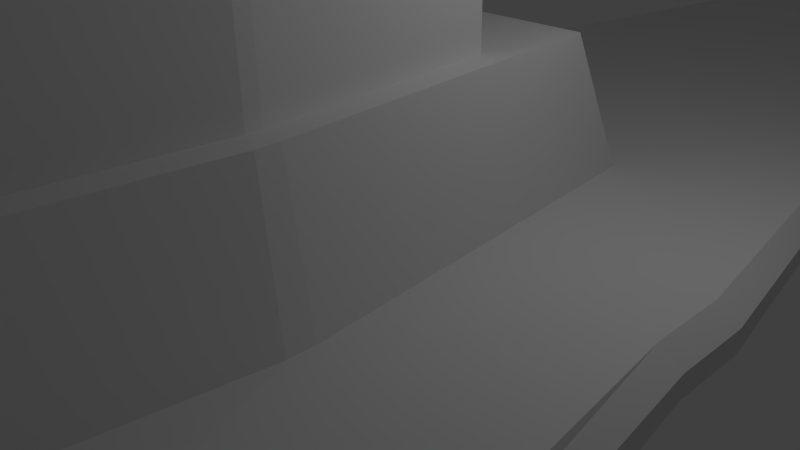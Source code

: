 # Source: 12.blend  (saved by Blender 2.75.0; exported with 4.5.12 LTS)
import bpy
from mathutils import Matrix  # noqa: F401  (used for matrix-valued properties, if any)

bpy.ops.wm.read_factory_settings(use_empty=True)
scene = bpy.context.scene
scene.name = 'Scene'

# ---- collections
col_collection_1 = bpy.data.collections.new('Collection 1'); scene.collection.children.link(col_collection_1)

# ---- materials (node trees are filled in below, after node groups)
mat_material = bpy.data.materials.new('Material')
mat_material.alpha_threshold = 0.0
mat_material.use_transparent_shadow = False
mat_material.roughness = 0.5
mat_material.line_color = (0.0, 0.0, 0.0, 1.0)

# ---- material node trees

# ---- world
world_world = bpy.data.worlds.new('World'); scene.world = world_world
world_world.color = (0.05088, 0.05088, 0.05088)
world_world.use_sun_shadow = False
world_world.sun_shadow_jitter_overblur = 0.0
world_world.cycles.sampling_method = 'MANUAL'
world_world.cycles.sample_map_resolution = 256

# ---- cameras
cam_camera = bpy.data.cameras.new('Camera')
cam_camera.clip_end = 100.0
cam_camera.lens = 35.0
cam_camera.sensor_width = 32.0
cam_camera.sensor_height = 18.0
cam_camera.ortho_scale = 7.314
cam_camera.dof.focus_distance = 0.0
cam_camera.dof.aperture_fstop = 128.0

# ---- lights
light_lamp = bpy.data.lights.new('Lamp', 'POINT')
light_lamp.transmission_factor = 0.0
light_lamp.cutoff_distance = 30.0
light_lamp.energy = 100.0
light_lamp.shadow_buffer_clip_start = 1.001
light_lamp.shadow_soft_size = 0.1
light_lamp.shadow_maximum_resolution = 0.006
light_lamp.use_absolute_resolution = True
light_lamp.cycles.use_multiple_importance_sampling = False

# ---- meshes
me_cube = bpy.data.meshes.new('Cube')
me_cube.from_pydata([(0.7464, 11.5, -0.06449), (2.844, -11.35, -3.844), (0.4281, 0.5, -1.0), (0.4281, 0.0, -1.0), (0.4281, -0.5, -1.0), (0.6745, 11.5, -0.06449), (0.0, 11.5, -0.06449), (0.9946, 11.5, 0.1775), (0.9946, 11.5, 0.4194), (2.774, 11.5, 0.6613), (2.732, -11.35, -3.844), (0.0, -11.35, -3.844), (3.229, -11.35, -2.557), (3.229, -11.35, -1.269), (5.993, -11.35, 0.01773), (0.6745, 11.5, 0.9033), (0.0, 11.5, 0.9033), (2.732, -11.35, 1.305), (0.0, -11.35, 1.305), (0.0, 37.39, 0.8028), (0.0, 37.39, 0.4262), (0.6973, 37.39, 0.8028), (0.7233, 31.45, 0.4262), (1.456, 31.45, 0.7087), (0.6973, 37.39, 0.4262), (0.9411, 0.5, -0.5), (0.9411, 0.0, -0.5), (0.9411, -0.5, -0.5), (0.9411, 0.5, 0.0), (0.9411, 0.0, 0.0), (0.9411, -0.5, 0.0), (4.619, 0.5, 0.5), (4.619, 0.0, 0.5), (4.619, -0.5, 0.5), (0.2795, 0.5, -1.0), (0.0, 0.5, -1.0), (0.2795, 0.0, -1.0), (0.0, 0.0, -1.0), (0.2795, -0.5, -1.0), (0.0, -0.5, -1.0), (2.774, 11.5, 0.7175), (5.993, -11.35, 0.3163), (0.813, 31.45, 0.6145), (0.813, 31.45, 0.5204), (4.619, 0.5, 0.616), (4.619, -9.537e-07, 0.616), (4.619, -0.5, 0.616), (2.643, 11.5, 0.9033), (2.774, 11.5, 0.8039), (5.993, -11.35, 0.7764), (5.789, -11.35, 1.305), (4.347, 0.5, 1.0), (4.619, 0.5, 0.7947), (4.347, -9.537e-07, 1.0), (4.619, -9.537e-07, 0.7947), (4.619, -0.5, 0.7947), (4.347, -0.5, 1.0), (0.7233, 22.13, 0.4262), (0.6973, 22.13, 0.4262), (0.0, 22.13, 0.4262), (0.813, 22.13, 0.5204), (0.813, 22.13, 0.6145), (1.456, 22.13, 0.7087), (0.6973, 22.13, 0.8028), (0.0, 22.13, 0.8028), (1.456, 22.13, 0.7305), (1.456, 22.13, 0.7642), (1.409, 22.13, 0.8028), (0.6973, 37.39, 0.7087), (0.0, 37.39, 0.7087), (0.6973, 37.39, 0.6145), (0.0, 37.39, 0.6145), (0.6973, 37.39, 0.5204), (0.0, 37.39, 0.5204), (0.6973, 37.39, 0.7305), (0.0, 37.39, 0.7305), (1.456, 31.45, 0.7305), (1.456, 31.45, 0.7642), (1.409, 31.45, 0.8028), (0.9978, 2.743, 0.9062), (0.0, 2.743, 0.9062), (0.8057, -6.604, 0.8163), (0.0, -6.604, 0.8163), (0.0, -4.699, 2.734), (0.0, 0.4794, 2.782), (0.9562, 0.4794, 2.782), (0.8545, -4.699, 2.734), (2.227, -2.973, 0.9386), (1.59, -6.604, 0.8163), (1.657, 2.743, 0.9062), (2.227, -2.638, 0.9386), (2.227, -2.805, 0.9386), (0.9892, 1.972, 2.782), (0.0, 1.972, 2.782), (0.8357, -5.84, 2.71), (0.0, -5.84, 2.71), (0.0, -4.714, 4.818), (0.8545, -4.714, 4.818), (0.9562, 0.4647, 4.865), (1.972, -2.937, 2.807), (1.463, -5.84, 2.71), (1.516, 1.972, 2.782), (1.972, -2.669, 2.807), (1.972, -2.803, 2.807), (0.0, -4.484, 4.831), (0.8187, -4.484, 4.831), (0.0, -0.8339, 4.865), (0.881, -0.8339, 4.865), (1.608, -2.774, 2.799), (1.27, -4.699, 2.734), (1.305, 0.4794, 2.782), (1.608, -2.597, 2.799), (1.608, -2.686, 2.799), (0.0, 0.4647, 4.865), (1.608, -2.789, 4.882), (1.27, -4.714, 4.818), (1.305, 0.4647, 4.865), (1.608, -2.612, 4.882), (1.608, -2.7, 4.882), (1.28, -3.128, 4.878), (1.073, -4.484, 4.831), (1.095, -0.8339, 4.865), (1.28, -3.003, 4.878), (1.28, -3.065, 4.878), (0.8381, -3.016, 6.532), (0.8381, -3.079, 6.532), (0.881, -0.8474, 6.519), (0.8381, -3.141, 6.532), (0.8187, -4.498, 6.485), (0.0, -4.498, 6.485), (0.0, -0.8474, 6.519), (0.0, -3.141, 6.532), (0.0, -3.016, 6.532), (0.0, -3.079, 6.532), (1.28, -3.141, 6.532), (1.073, -4.498, 6.485), (1.095, -0.8474, 6.519), (1.28, -3.016, 6.532), (1.28, -3.079, 6.532), (2.686, -11.35, -3.608), (2.595, -11.35, -3.608), (0.0, -11.35, -3.608), (3.002, -11.35, -2.424), (3.002, -11.35, -1.241), (5.266, -11.35, -0.05712), (2.595, -11.35, 1.126), (0.0, -11.35, 1.126), (5.266, -11.35, 0.2174), (5.099, -11.35, 1.126), (5.266, -11.35, 0.6404), (2.643, -10.58, -3.162), (2.567, -10.58, -3.162), (0.0, -10.58, -3.162), (2.907, -10.58, -2.174), (2.907, -10.58, -1.186), (4.796, -10.58, -0.1984), (2.567, -10.58, 0.7893), (0.0, -10.58, 0.7893), (2.567, -10.58, -2.174), (0.0, -10.58, -2.174), (2.567, -10.58, -1.186), (0.0, -10.58, -1.186), (2.567, -10.58, -0.1984), (0.0, -10.58, -0.1984), (2.567, -10.58, 0.03071), (0.0, -10.58, 0.03071), (4.796, -10.58, 0.03071), (4.657, -10.58, 0.7893), (4.796, -10.58, 0.3837), (1.342, -10.39, 0.6806), (1.342, -12.2, 0.6806), (1.62, -10.39, 0.6365), (1.62, -12.2, 0.6365), (1.871, -10.39, 0.5085), (1.871, -12.2, 0.5085), (2.071, -10.39, 0.3091), (2.071, -12.2, 0.3091), (2.199, -10.39, 0.05786), (2.199, -12.2, 0.05786), (2.243, -10.39, -0.2206), (2.243, -12.2, -0.2206), (2.199, -10.39, -0.4991), (2.199, -12.2, -0.4991), (2.071, -10.39, -0.7504), (2.071, -12.2, -0.7504), (1.871, -10.39, -0.9497), (1.871, -12.2, -0.9497), (1.62, -10.39, -1.078), (1.62, -12.2, -1.078), (1.342, -10.39, -1.122), (1.342, -12.2, -1.122), (1.063, -10.39, -1.078), (1.063, -12.2, -1.078), (0.8118, -10.39, -0.9497), (0.8118, -12.2, -0.9497), (0.6124, -10.39, -0.7504), (0.6124, -12.2, -0.7504), (0.4844, -10.39, -0.4991), (0.4844, -12.2, -0.4991), (0.4403, -10.39, -0.2206), (0.4403, -12.2, -0.2206), (0.4844, -10.39, 0.05786), (0.4844, -12.2, 0.05786), (0.6124, -10.39, 0.3091), (0.6124, -12.2, 0.3091), (0.8118, -10.39, 0.5085), (0.8118, -12.2, 0.5085), (1.063, -10.39, 0.6365), (1.063, -12.2, 0.6365), (1.586, -12.2, 0.5327), (1.342, -12.2, 0.5714), (1.807, -12.2, 0.4202), (1.982, -12.2, 0.2449), (2.095, -12.2, 0.02412), (2.134, -12.2, -0.2206), (2.095, -12.2, -0.4654), (1.982, -12.2, -0.6862), (1.807, -12.2, -0.8614), (1.586, -12.2, -0.9739), (1.342, -12.2, -1.013), (1.097, -12.2, -0.9739), (0.876, -12.2, -0.8614), (0.7007, -12.2, -0.6862), (0.5882, -12.2, -0.4654), (0.5495, -12.2, -0.2206), (0.5882, -12.2, 0.02412), (0.7007, -12.2, 0.2449), (0.876, -12.2, 0.4202), (1.097, -12.2, 0.5327), (1.549, -10.68, 0.4169), (1.342, -10.68, 0.4497), (1.736, -10.68, 0.3217), (1.884, -10.68, 0.1734), (1.979, -10.68, -0.01348), (2.012, -10.68, -0.2206), (1.979, -10.68, -0.4278), (1.884, -10.68, -0.6147), (1.736, -10.68, -0.763), (1.549, -10.68, -0.8582), (1.342, -10.68, -0.891), (1.134, -10.68, -0.8582), (0.9475, -10.68, -0.763), (0.7992, -10.68, -0.6147), (0.704, -10.68, -0.4278), (0.6712, -10.68, -0.2206), (0.704, -10.68, -0.01348), (0.7992, -10.68, 0.1734), (0.9475, -10.68, 0.3217), (1.134, -10.68, 0.4169), (1.522, -10.68, 0.3347), (1.342, -10.68, 0.3633), (1.685, -10.68, 0.2518), (1.814, -10.68, 0.1226), (1.897, -10.68, -0.04019), (1.925, -10.68, -0.2206), (1.897, -10.68, -0.4011), (1.814, -10.68, -0.5639), (1.685, -10.68, -0.6931), (1.522, -10.68, -0.776), (1.342, -10.68, -0.8046), (1.161, -10.68, -0.776), (0.9983, -10.68, -0.6931), (0.8691, -10.68, -0.5639), (0.7862, -10.68, -0.4011), (0.7576, -10.68, -0.2206), (0.7862, -10.68, -0.04019), (0.8691, -10.68, 0.1226), (0.9983, -10.68, 0.2518), (1.161, -10.68, 0.3347), (1.509, -10.52, 0.2944), (1.342, -10.52, 0.3209), (1.66, -10.52, 0.2175), (1.78, -10.52, 0.09767), (1.857, -10.52, -0.05329), (1.883, -10.52, -0.2206), (1.857, -10.52, -0.388), (1.78, -10.52, -0.5389), (1.66, -10.52, -0.6587), (1.509, -10.52, -0.7357), (1.342, -10.52, -0.7622), (1.174, -10.52, -0.7357), (1.023, -10.52, -0.6587), (0.9034, -10.52, -0.5389), (0.8265, -10.52, -0.388), (0.8, -10.52, -0.2206), (0.8265, -10.52, -0.05329), (0.9034, -10.52, 0.09767), (1.023, -10.52, 0.2175), (1.174, -10.52, 0.2944), (1.434, -10.52, 0.06353), (1.342, -10.52, 0.07816), (1.517, -10.52, 0.02109), (1.583, -10.52, -0.04501), (1.626, -10.52, -0.1283), (1.64, -10.52, -0.2206), (1.626, -10.52, -0.313), (1.583, -10.52, -0.3963), (1.517, -10.52, -0.4624), (1.434, -10.52, -0.5048), (1.342, -10.52, -0.5194), (1.249, -10.52, -0.5048), (1.166, -10.52, -0.4624), (1.1, -10.52, -0.3963), (1.057, -10.52, -0.313), (1.043, -10.52, -0.2206), (1.057, -10.52, -0.1283), (1.1, -10.52, -0.04501), (1.166, -10.52, 0.02109), (1.249, -10.52, 0.06353), (1.434, -11.37, 0.06353), (1.342, -11.37, 0.07816), (1.517, -11.37, 0.02109), (1.583, -11.37, -0.04501), (1.626, -11.37, -0.1283), (1.64, -11.37, -0.2206), (1.626, -11.37, -0.313), (1.583, -11.37, -0.3963), (1.517, -11.37, -0.4624), (1.434, -11.37, -0.5048), (1.342, -11.37, -0.5194), (1.249, -11.37, -0.5048), (1.166, -11.37, -0.4624), (1.1, -11.37, -0.3963), (1.057, -11.37, -0.313), (1.043, -11.37, -0.2206), (1.057, -11.37, -0.1283), (1.1, -11.37, -0.04501), (1.166, -11.37, 0.02109), (1.249, -11.37, 0.06353), (1.42, -11.37, 0.02122), (1.342, -11.37, 0.03367), (1.491, -11.37, -0.0149), (1.547, -11.37, -0.07116), (1.583, -11.37, -0.1421), (1.596, -11.37, -0.2206), (1.583, -11.37, -0.2992), (1.547, -11.37, -0.3701), (1.491, -11.37, -0.4264), (1.42, -11.37, -0.4625), (1.342, -11.37, -0.4749), (1.263, -11.37, -0.4625), (1.192, -11.37, -0.4264), (1.136, -11.37, -0.3701), (1.1, -11.37, -0.2992), (1.087, -11.37, -0.2206), (1.1, -11.37, -0.1421), (1.136, -11.37, -0.07116), (1.192, -11.37, -0.0149), (1.263, -11.37, 0.02122), (1.401, -10.8, -0.03854), (1.342, -10.8, -0.02917), (1.454, -10.8, -0.06573), (1.496, -10.8, -0.1081), (1.524, -10.8, -0.1615), (1.533, -10.8, -0.2206), (1.524, -10.8, -0.2798), (1.496, -10.8, -0.3332), (1.454, -10.8, -0.3755), (1.401, -10.8, -0.4027), (1.342, -10.8, -0.4121), (1.282, -10.8, -0.4027), (1.229, -10.8, -0.3755), (1.187, -10.8, -0.3332), (1.159, -10.8, -0.2798), (1.15, -10.8, -0.2206), (1.159, -10.8, -0.1615), (1.187, -10.8, -0.1081), (1.229, -10.8, -0.06573), (1.282, -10.8, -0.03854), (1.342, -10.97, 0.6806), (1.62, -10.97, 0.6365), (1.871, -10.97, 0.5085), (2.071, -10.97, 0.3091), (2.199, -10.97, 0.05786), (2.243, -10.97, -0.2206), (2.199, -10.97, -0.4991), (2.071, -10.97, -0.7504), (1.871, -10.97, -0.9497), (1.62, -10.97, -1.078), (1.342, -10.97, -1.122), (1.063, -10.97, -1.078), (0.8118, -10.97, -0.9497), (0.6124, -10.97, -0.7504), (0.4844, -10.97, -0.4991), (0.4403, -10.97, -0.2206), (0.4844, -10.97, 0.05786), (0.6124, -10.97, 0.3091), (0.8118, -10.97, 0.5085), (1.063, -10.97, 0.6365), (1.62, -10.68, 0.6365), (1.871, -10.68, 0.5085), (2.071, -10.68, 0.3091), (2.199, -10.68, 0.05786), (2.243, -10.68, -0.2206), (2.199, -10.68, -0.4991), (2.071, -10.68, -0.7504), (1.871, -10.68, -0.9497), (1.62, -10.68, -1.078), (1.342, -10.68, -1.122), (1.063, -10.68, -1.078), (0.8118, -10.68, -0.9497), (0.6124, -10.68, -0.7504), (0.4844, -10.68, -0.4991), (0.4403, -10.68, -0.2206), (0.4844, -10.68, 0.05786), (0.6124, -10.68, 0.3091), (0.8118, -10.68, 0.5085), (1.063, -10.68, 0.6365), (1.342, -10.68, 0.6806), (1.342, -10.65, 0.8732), (1.342, -11.0, 0.8732), (0.6986, -11.0, 0.6643), (1.004, -11.0, 0.8197), (0.4566, -11.0, 0.4223), (0.3012, -11.0, 0.1174), (0.2477, -11.0, -0.2206), (0.3012, -11.0, -0.5587), (0.4566, -11.0, -0.8636), (0.6986, -11.0, -1.106), (1.004, -11.0, -1.261), (1.342, -11.0, -1.314), (1.68, -11.0, -1.261), (1.984, -11.0, -1.106), (2.226, -11.0, -0.8636), (2.382, -11.0, -0.5587), (2.435, -11.0, -0.2206), (2.382, -11.0, 0.1174), (2.226, -11.0, 0.4223), (1.984, -11.0, 0.6643), (1.68, -11.0, 0.8197), (1.68, -10.65, 0.8197), (1.984, -10.65, 0.6643), (2.226, -10.65, 0.4223), (2.382, -10.65, 0.1174), (2.435, -10.65, -0.2206), (2.382, -10.65, -0.5587), (2.226, -10.65, -0.8636), (1.984, -10.65, -1.106), (1.68, -10.65, -1.261), (1.342, -10.65, -1.314), (1.004, -10.65, -1.261), (0.6986, -10.65, -1.106), (0.4566, -10.65, -0.8636), (0.3012, -10.65, -0.5587), (0.2477, -10.65, -0.2206), (0.3012, -10.65, 0.1174), (0.4566, -10.65, 0.4223), (0.6986, -10.65, 0.6643), (1.004, -10.65, 0.8197), (1.084, -10.97, 0.6563), (1.315, -10.97, 0.6928), (0.618, -10.97, 0.3376), (0.7833, -10.97, 0.5029), (0.4281, -10.97, -0.1944), (0.4646, -10.97, 0.03665), (0.5871, -10.97, -0.7363), (0.4809, -10.97, -0.5279), (1.034, -10.97, -1.081), (0.8259, -10.97, -0.9751), (1.599, -10.97, -1.098), (1.368, -10.97, -1.134), (2.065, -10.97, -0.7788), (1.9, -10.97, -0.9442), (2.255, -10.97, -0.2469), (2.218, -10.97, -0.4779), (2.096, -10.97, 0.295), (2.202, -10.97, 0.08664), (1.649, -10.97, 0.64), (1.857, -10.97, 0.5338), (2.354, -11.0, 0.136), (1.315, -11.0, 0.8526), (2.415, -11.0, -0.2469), (0.6894, -11.0, 0.6322), (1.035, -11.0, 0.8082), (2.37, -11.0, -0.5273), (2.194, -11.0, -0.8727), (1.994, -11.0, -1.073), (1.648, -11.0, -1.249), (1.368, -11.0, -1.294), (0.4887, -11.0, 0.4315), (0.2683, -11.0, -0.1944), (0.3127, -11.0, 0.08603), (0.4578, -11.0, -0.8302), (0.3289, -11.0, -0.5773), (0.9849, -11.0, -1.233), (0.7319, -11.0, -1.104), (2.225, -11.0, 0.389), (1.698, -11.0, 0.792), (1.951, -11.0, 0.6631), (1.109, -11.56, 0.6789), (1.285, -11.56, 0.7069), (0.6243, -11.56, 0.3702), (0.7507, -11.56, 0.4966), (0.414, -11.56, -0.1642), (0.442, -11.56, 0.01234), (0.558, -11.56, -0.7202), (0.4768, -11.56, -0.5609), (1.001, -11.56, -1.085), (0.842, -11.56, -1.004), (1.575, -11.56, -1.12), (1.398, -11.56, -1.148), (2.059, -11.56, -0.8115), (1.932, -11.56, -0.9379), (2.269, -11.56, -0.277), (2.241, -11.56, -0.4536), (2.125, -11.56, 0.2789), (2.206, -11.56, 0.1196), (1.682, -11.56, 0.6441), (1.841, -11.56, 0.5629), (2.322, -11.58, 0.1574), (1.285, -11.58, 0.829), (2.391, -11.58, -0.277), (0.6789, -11.58, 0.5954), (1.071, -11.58, 0.7951), (2.357, -11.58, -0.4914), (2.158, -11.58, -0.8832), (2.004, -11.58, -1.037), (1.612, -11.58, -1.236), (1.398, -11.58, -1.27), (0.5255, -11.58, 0.442), (0.2919, -11.58, -0.1642), (0.3258, -11.58, 0.05009), (0.4592, -11.58, -0.792), (0.3607, -11.58, -0.5986), (0.9635, -11.58, -1.202), (0.7702, -11.58, -1.103), (2.224, -11.58, 0.3507), (1.72, -11.58, 0.7602), (1.913, -11.58, 0.6617), (1.121, -12.2, 0.6907), (1.27, -12.2, 0.7142), (0.6276, -12.2, 0.3871), (0.7339, -12.2, 0.4933), (0.4067, -12.2, -0.1487), (0.4302, -12.2, -0.0002156), (0.543, -12.2, -0.7119), (0.4747, -12.2, -0.578), (0.9842, -12.2, -1.087), (0.8503, -12.2, -1.019), (1.562, -12.2, -1.132), (1.414, -12.2, -1.155), (2.056, -12.2, -0.8283), (1.949, -12.2, -0.9346), (2.276, -12.2, -0.2926), (2.253, -12.2, -0.4411), (2.14, -12.2, 0.2706), (2.208, -12.2, 0.1367), (1.699, -12.2, 0.6462), (1.833, -12.2, 0.5779), (2.306, -12.22, 0.1684), (1.27, -12.22, 0.8168), (2.379, -12.22, -0.2926), (0.6735, -12.22, 0.5764), (1.089, -12.22, 0.7883), (2.35, -12.22, -0.4728), (2.139, -12.22, -0.8887), (2.01, -12.22, -1.018), (1.594, -12.22, -1.23), (1.414, -12.22, -1.258), (0.5445, -12.22, 0.4474), (0.3041, -12.22, -0.1487), (0.3326, -12.22, 0.03151), (0.4599, -12.22, -0.7722), (0.3771, -12.22, -0.6097), (0.9525, -12.22, -1.185), (0.7899, -12.22, -1.102), (2.223, -12.22, 0.331), (1.731, -12.22, 0.7438), (1.893, -12.22, 0.661), (1.152, -12.28, 0.7061), (1.235, -12.28, 0.7193), (0.6437, -12.28, 0.4179), (0.703, -12.28, 0.4772), (0.4016, -12.28, -0.1143), (0.4148, -12.28, -0.03135), (0.5186, -12.28, -0.687), (0.4805, -12.28, -0.6122), (0.9499, -12.28, -1.082), (0.8751, -12.28, -1.044), (1.531, -12.28, -1.147), (1.448, -12.28, -1.161), (2.039, -12.28, -0.8591), (1.98, -12.28, -0.9185), (2.281, -12.28, -0.327), (2.268, -12.28, -0.4099), (2.164, -12.28, 0.2458), (2.203, -12.28, 0.171), (1.733, -12.28, 0.6404), (1.808, -12.28, 0.6023), (2.257, -12.29, 0.1887), (1.235, -12.29, 0.7766), (2.339, -12.29, -0.327), (0.6693, -12.29, 0.5236), (1.135, -12.29, 0.7607), (2.323, -12.29, -0.4276), (2.086, -12.29, -0.8929), (2.014, -12.29, -0.9649), (1.549, -12.29, -1.202), (1.448, -12.29, -1.218), (0.5973, -12.29, 0.4516), (0.3443, -12.29, -0.1143), (0.3602, -12.29, -0.01363), (0.4722, -12.29, -0.7207), (0.426, -12.29, -0.63), (0.9322, -12.29, -1.136), (0.8414, -12.29, -1.09), (2.211, -12.29, 0.2795), (1.751, -12.29, 0.6949), (1.842, -12.29, 0.6487), (1.568, -12.14, 0.4797), (1.342, -12.14, 0.5155), (1.937, -12.14, 0.2126), (1.775, -12.14, 0.3745), (2.078, -12.14, -0.22), (2.042, -12.14, 0.006194), (1.937, -12.14, -0.6528), (2.041, -12.14, -0.4488), (1.57, -12.14, -0.9205), (1.774, -12.14, -0.8166), (1.115, -12.14, -0.9209), (1.341, -12.14, -0.9568), (0.7464, -12.14, -0.6539), (0.9083, -12.14, -0.8158), (0.6054, -12.14, -0.2213), (0.6412, -12.14, -0.4475), (0.7456, -12.14, 0.2115), (0.6417, -12.14, 0.007478), (1.113, -12.14, 0.4792), (0.9094, -12.14, 0.3753), (1.534, -10.74, 0.3727), (1.342, -10.74, 0.403), (1.846, -10.74, 0.1465), (1.709, -10.74, 0.2835), (1.965, -10.74, -0.22), (1.935, -10.74, -0.02855), (1.847, -10.74, -0.5867), (1.934, -10.74, -0.414), (1.535, -10.74, -0.8136), (1.708, -10.74, -0.7256), (1.149, -10.74, -0.814), (1.341, -10.74, -0.8443), (0.8374, -10.74, -0.5878), (0.9744, -10.74, -0.7248), (0.7179, -10.74, -0.2213), (0.7482, -10.74, -0.4127), (0.8366, -10.74, 0.1454), (0.7486, -10.74, -0.02726), (1.148, -10.74, 0.3723), (0.9755, -10.74, 0.2843), (1.087, -11.63, 0.7969), (1.269, -11.63, 0.8258), (0.5373, -11.63, 0.4528), (0.6681, -11.63, 0.5836), (0.2951, -11.63, -0.1486), (0.324, -11.63, 0.03423), (0.4526, -11.63, -0.7775), (0.3685, -11.63, -0.6125), (0.9496, -11.63, -1.194), (0.7847, -11.63, -1.11), (1.596, -11.63, -1.238), (1.414, -11.63, -1.267), (2.146, -11.63, -0.894), (2.015, -11.63, -1.025), (2.388, -11.63, -0.2927), (2.359, -11.63, -0.4755), (2.231, -11.63, 0.3362), (2.315, -11.63, 0.1713), (1.733, -11.63, 0.7524), (1.898, -11.63, 0.6683), (1.103, -12.17, 0.7911), (1.256, -12.17, 0.8154), (0.5535, -12.17, 0.4574), (0.6635, -12.17, 0.5674), (0.3055, -12.17, -0.1353), (0.3298, -12.17, 0.01839), (0.4532, -12.17, -0.7606), (0.3825, -12.17, -0.6219), (0.9402, -12.17, -1.18), (0.8016, -12.17, -1.109), (1.581, -12.17, -1.232), (1.427, -12.17, -1.257), (2.13, -12.17, -0.8987), (2.02, -12.17, -1.009), (2.378, -12.17, -0.306), (2.353, -12.17, -0.4597), (2.23, -12.17, 0.3193), (2.301, -12.17, 0.1807), (1.743, -12.17, 0.7384), (1.882, -12.17, 0.6677), (1.101, -11.67, 0.7985), (1.255, -11.67, 0.8229), (0.5481, -11.67, 0.4627), (0.6582, -11.67, 0.5728), (0.298, -11.67, -0.1341), (0.3224, -11.67, 0.01957), (0.4465, -11.67, -0.764), (0.3758, -11.67, -0.6254), (0.9368, -11.67, -1.186), (0.7981, -11.67, -1.116), (1.582, -11.67, -1.24), (1.428, -11.67, -1.264), (2.135, -11.67, -0.904), (2.025, -11.67, -1.014), (2.385, -11.67, -0.3071), (2.361, -11.67, -0.4608), (2.237, -11.67, 0.3228), (2.307, -11.67, 0.1841), (1.746, -11.67, 0.7451), (1.885, -11.67, 0.6744), (1.115, -12.13, 0.7937), (1.244, -12.13, 0.8141), (0.5618, -12.13, 0.4666), (0.6543, -12.13, 0.5591), (0.3068, -12.13, -0.123), (0.3272, -12.13, 0.006248), (0.447, -12.13, -0.7499), (0.3876, -12.13, -0.6333), (0.9289, -12.13, -1.175), (0.8123, -12.13, -1.115), (1.568, -12.13, -1.235), (1.439, -12.13, -1.255), (2.121, -12.13, -0.9079), (2.029, -12.13, -1.0), (2.376, -12.13, -0.3183), (2.356, -12.13, -0.4475), (2.236, -12.13, 0.3086), (2.295, -12.13, 0.192), (1.754, -12.13, 0.7333), (1.871, -12.13, 0.6739), (1.094, -11.67, 0.8427), (1.248, -11.67, 0.867), (0.5165, -11.67, 0.4943), (0.6266, -11.67, 0.6044), (0.2539, -11.67, -0.1271), (0.2782, -11.67, 0.02656), (0.4066, -11.67, -0.7843), (0.336, -11.67, -0.6457), (0.9165, -11.67, -1.226), (0.7778, -11.67, -1.156), (1.589, -11.67, -1.284), (1.435, -11.67, -1.308), (2.167, -11.67, -0.9356), (2.056, -11.67, -1.046), (2.429, -11.67, -0.3141), (2.405, -11.67, -0.4678), (2.276, -11.67, 0.3431), (2.347, -11.67, 0.2044), (1.767, -11.67, 0.7849), (1.905, -11.67, 0.7143), (1.108, -12.13, 0.8378), (1.237, -12.13, 0.8583), (0.5302, -12.13, 0.4982), (0.6227, -12.13, 0.5907), (0.2626, -12.13, -0.116), (0.2831, -12.13, 0.01324), (0.4071, -12.13, -0.7702), (0.3477, -12.13, -0.6536), (0.9086, -12.13, -1.214), (0.792, -12.13, -1.155), (1.575, -12.13, -1.279), (1.446, -12.13, -1.3), (2.153, -12.13, -0.9395), (2.06, -12.13, -1.032), (2.42, -12.13, -0.3253), (2.4, -12.13, -0.4545), (2.276, -12.13, 0.3289), (2.335, -12.13, 0.2123), (1.774, -12.13, 0.7732), (1.891, -12.13, 0.7138)], [], [(15, 16, 80, 79), (40, 9, 62, 65), (0, 5, 58, 57), (48, 40, 65, 66), (15, 47, 67, 63), (9, 8, 61, 62), (47, 48, 66, 67), (8, 7, 60, 61), (16, 15, 63, 64), (12, 13, 143, 142), (1, 12, 142, 139), (50, 17, 145, 148), (11, 10, 140, 141), (10, 1, 139, 140), (41, 49, 149, 147), (44, 52, 54, 45), (49, 50, 148, 149), (4, 27, 12, 1), (27, 30, 13, 12), (30, 33, 14, 13), (0, 7, 25, 2), (2, 25, 26, 3), (3, 26, 27, 4), (7, 8, 28, 25), (25, 28, 29, 26), (26, 29, 30, 27), (8, 9, 31, 28), (28, 31, 32, 29), (29, 32, 33, 30), (51, 47, 89, 90), (53, 51, 90, 91), (50, 56, 87, 88), (17, 18, 146, 145), (56, 53, 91, 87), (46, 55, 49, 41), (45, 54, 55, 46), (18, 17, 81, 82), (17, 50, 88, 81), (47, 15, 79, 89), (0, 2, 34, 5), (5, 34, 35, 6), (2, 3, 36, 34), (34, 36, 37, 35), (3, 4, 38, 36), (36, 38, 39, 37), (4, 1, 10, 38), (38, 10, 11, 39), (32, 45, 46, 33), (31, 44, 45, 32), (9, 40, 44, 31), (14, 41, 147, 144), (13, 14, 144, 143), (7, 0, 57, 60), (40, 48, 52, 44), (33, 46, 41, 14), (56, 50, 49, 55), (47, 51, 52, 48), (51, 53, 54, 52), (53, 56, 55, 54), (5, 6, 59, 58), (57, 58, 24, 22), (65, 62, 23, 76), (64, 63, 21, 19), (66, 65, 76, 77), (62, 61, 42, 23), (63, 67, 78, 21), (61, 60, 43, 42), (67, 66, 77, 78), (60, 57, 22, 43), (58, 59, 20, 24), (76, 23, 68, 74), (74, 68, 69, 75), (23, 42, 70, 68), (68, 70, 71, 69), (42, 43, 72, 70), (70, 72, 73, 71), (43, 22, 24, 72), (72, 24, 20, 73), (21, 74, 75, 19), (78, 77, 76, 74, 21), (79, 80, 93, 92), (89, 79, 92, 101), (81, 88, 100, 94), (88, 87, 99, 100), (87, 91, 103, 99), (91, 90, 102, 103), (82, 81, 94, 95), (90, 89, 101, 102), (103, 102, 111, 112), (95, 94, 86, 83), (102, 101, 110, 111), (92, 93, 84, 85), (101, 92, 85, 110), (94, 100, 109, 86), (100, 99, 108, 109), (99, 103, 112, 108), (85, 84, 113, 98), (112, 111, 117, 118), (111, 110, 116, 117), (83, 86, 97, 96), (110, 85, 98, 116), (86, 109, 115, 97), (109, 108, 114, 115), (108, 112, 118, 114), (98, 113, 106, 107), (118, 117, 122, 123), (117, 116, 121, 122), (116, 98, 107, 121), (96, 97, 105, 104), (97, 115, 120, 105), (115, 114, 119, 120), (114, 118, 123, 119), (104, 105, 128, 129), (121, 107, 126, 136), (105, 120, 135, 128), (120, 119, 134, 135), (119, 123, 138, 134), (107, 106, 130, 126), (123, 122, 137, 138), (122, 121, 136, 137), (134, 127, 128, 135), (136, 126, 124, 137), (137, 124, 125, 138), (138, 125, 127, 134), (127, 131, 129, 128), (126, 130, 132, 124), (124, 132, 133, 125), (125, 133, 131, 127), (143, 144, 155, 154), (147, 149, 168, 166), (142, 143, 154, 153), (149, 148, 167, 168), (139, 142, 153, 150), (141, 140, 151, 152), (140, 139, 150, 151), (144, 147, 166, 155), (145, 146, 157, 156), (148, 145, 156, 167), (150, 153, 158, 151), (151, 158, 159, 152), (153, 154, 160, 158), (158, 160, 161, 159), (154, 155, 162, 160), (160, 162, 163, 161), (164, 156, 157, 165), (166, 168, 167, 156, 164), (162, 164, 165, 163), (155, 166, 164, 162), (369, 170, 172, 370), (370, 172, 174, 371), (371, 174, 176, 372), (372, 176, 178, 373), (373, 178, 180, 374), (374, 180, 182, 375), (375, 182, 184, 376), (376, 184, 186, 377), (377, 186, 188, 378), (378, 188, 190, 379), (379, 190, 192, 380), (380, 192, 194, 381), (381, 194, 196, 382), (382, 196, 198, 383), (383, 198, 200, 384), (384, 200, 202, 385), (385, 202, 204, 386), (386, 204, 206, 387), (182, 180, 214, 215), (388, 208, 170, 369), (387, 206, 208, 388), (169, 171, 173, 175, 177, 179, 181, 183, 185, 187, 189, 191, 193, 195, 197, 199, 201, 203, 205, 207), (247, 248, 647, 648), (192, 190, 219, 220), (202, 200, 224, 225), (178, 176, 212, 213), (188, 186, 217, 218), (198, 196, 222, 223), (208, 206, 227, 228), (174, 172, 209, 211), (184, 182, 215, 216), (194, 192, 220, 221), (204, 202, 225, 226), (180, 178, 213, 214), (190, 188, 218, 219), (200, 198, 223, 224), (170, 208, 228, 210), (176, 174, 211, 212), (186, 184, 216, 217), (172, 170, 210, 209), (196, 194, 221, 222), (206, 204, 226, 227), (235, 234, 254, 255), (211, 209, 229, 231), (214, 213, 614, 613), (219, 218, 238, 239), (248, 228, 627, 647), (227, 226, 246, 247), (233, 234, 633, 634), (213, 212, 232, 233), (213, 233, 634, 614), (221, 220, 240, 241), (226, 225, 626, 625), (210, 228, 248, 230), (245, 246, 645, 646), (215, 214, 234, 235), (223, 222, 242, 243), (212, 211, 612, 611), (240, 220, 619, 639), (217, 216, 236, 237), (231, 232, 631, 632), (225, 224, 244, 245), (252, 251, 271, 272), (243, 242, 262, 263), (236, 235, 255, 256), (244, 243, 263, 264), (237, 236, 256, 257), (229, 230, 250, 249), (245, 244, 264, 265), (238, 237, 257, 258), (231, 229, 249, 251), (246, 245, 265, 266), (239, 238, 258, 259), (232, 231, 251, 252), (247, 246, 266, 267), (240, 239, 259, 260), (233, 232, 252, 253), (248, 247, 267, 268), (241, 240, 260, 261), (234, 233, 253, 254), (230, 248, 268, 250), (242, 241, 261, 262), (284, 283, 303, 304), (267, 266, 286, 287), (260, 259, 279, 280), (253, 252, 272, 273), (268, 267, 287, 288), (261, 260, 280, 281), (254, 253, 273, 274), (250, 268, 288, 270), (262, 261, 281, 282), (255, 254, 274, 275), (263, 262, 282, 283), (256, 255, 275, 276), (264, 263, 283, 284), (257, 256, 276, 277), (249, 250, 270, 269), (265, 264, 284, 285), (258, 257, 277, 278), (251, 249, 269, 271), (266, 265, 285, 286), (259, 258, 278, 279), (301, 300, 320, 321), (277, 276, 296, 297), (269, 270, 290, 289), (285, 284, 304, 305), (278, 277, 297, 298), (271, 269, 289, 291), (286, 285, 305, 306), (279, 278, 298, 299), (272, 271, 291, 292), (287, 286, 306, 307), (280, 279, 299, 300), (273, 272, 292, 293), (288, 287, 307, 308), (281, 280, 300, 301), (274, 273, 293, 294), (270, 288, 308, 290), (282, 281, 301, 302), (275, 274, 294, 295), (283, 282, 302, 303), (276, 275, 295, 296), (318, 317, 337, 338), (294, 293, 313, 314), (290, 308, 328, 310), (302, 301, 321, 322), (295, 294, 314, 315), (303, 302, 322, 323), (296, 295, 315, 316), (304, 303, 323, 324), (297, 296, 316, 317), (289, 290, 310, 309), (305, 304, 324, 325), (298, 297, 317, 318), (291, 289, 309, 311), (306, 305, 325, 326), (299, 298, 318, 319), (292, 291, 311, 312), (307, 306, 326, 327), (300, 299, 319, 320), (293, 292, 312, 313), (308, 307, 327, 328), (335, 334, 354, 355), (311, 309, 329, 331), (326, 325, 345, 346), (319, 318, 338, 339), (312, 311, 331, 332), (327, 326, 346, 347), (320, 319, 339, 340), (313, 312, 332, 333), (328, 327, 347, 348), (321, 320, 340, 341), (314, 313, 333, 334), (310, 328, 348, 330), (322, 321, 341, 342), (315, 314, 334, 335), (323, 322, 342, 343), (316, 315, 335, 336), (324, 323, 343, 344), (317, 316, 336, 337), (309, 310, 330, 329), (325, 324, 344, 345), (349, 350, 368, 367, 366, 365, 364, 363, 362, 361, 360, 359, 358, 357, 356, 355, 354, 353, 352, 351), (343, 342, 362, 363), (336, 335, 355, 356), (344, 343, 363, 364), (337, 336, 356, 357), (329, 330, 350, 349), (345, 344, 364, 365), (338, 337, 357, 358), (331, 329, 349, 351), (346, 345, 365, 366), (339, 338, 358, 359), (332, 331, 351, 352), (347, 346, 366, 367), (340, 339, 359, 360), (333, 332, 352, 353), (348, 347, 367, 368), (341, 340, 360, 361), (334, 333, 353, 354), (330, 348, 368, 350), (342, 341, 361, 362), (392, 391, 432, 433), (387, 411, 472, 452), (405, 404, 445, 446), (376, 377, 462, 461), (391, 390, 431, 432), (373, 374, 425, 426), (404, 403, 444, 445), (428, 429, 487, 488), (390, 389, 430, 431), (414, 415, 480, 481), (403, 402, 443, 444), (387, 388, 412, 411), (389, 408, 409, 430), (375, 376, 423, 424), (402, 401, 442, 443), (383, 416, 483, 456), (401, 400, 441, 442), (377, 378, 421, 422), (400, 399, 440, 441), (379, 420, 478, 460), (169, 408, 389, 171), (171, 389, 390, 173), (173, 390, 391, 175), (175, 391, 392, 177), (177, 392, 393, 179), (179, 393, 394, 181), (181, 394, 395, 183), (183, 395, 396, 185), (185, 396, 397, 187), (187, 397, 398, 189), (189, 398, 399, 191), (191, 399, 400, 193), (193, 400, 401, 195), (195, 401, 402, 197), (197, 402, 403, 199), (199, 403, 404, 201), (201, 404, 405, 203), (203, 405, 406, 205), (207, 407, 408, 169), (205, 406, 407, 207), (447, 411, 412, 448), (448, 412, 410, 409), (446, 413, 411, 447), (445, 414, 413, 446), (444, 415, 414, 445), (443, 416, 415, 444), (442, 417, 416, 443), (441, 418, 417, 442), (440, 419, 418, 441), (439, 420, 419, 440), (438, 421, 420, 439), (437, 422, 421, 438), (436, 423, 422, 437), (435, 424, 423, 436), (434, 425, 424, 435), (433, 426, 425, 434), (432, 427, 426, 433), (431, 428, 427, 432), (430, 429, 428, 431), (409, 410, 429, 430), (385, 386, 413, 414), (406, 405, 446, 447), (371, 372, 427, 428), (393, 392, 433, 434), (425, 374, 463, 471), (408, 407, 448, 409), (421, 378, 459, 477), (394, 393, 434, 435), (383, 384, 415, 416), (407, 406, 447, 448), (369, 370, 429, 410), (395, 394, 435, 436), (378, 379, 460, 459), (396, 395, 436, 437), (381, 382, 417, 418), (397, 396, 437, 438), (426, 427, 486, 469), (398, 397, 438, 439), (379, 380, 419, 420), (399, 398, 439, 440), (463, 464, 504, 503), (470, 473, 513, 510), (468, 488, 528, 508), (461, 462, 502, 501), (460, 478, 518, 500), (454, 481, 521, 494), (459, 460, 500, 499), (477, 459, 499, 517), (486, 465, 505, 526), (457, 458, 498, 497), (413, 386, 451, 479), (417, 382, 455, 482), (416, 417, 482, 483), (412, 388, 449, 473), (374, 375, 464, 463), (388, 369, 450, 449), (427, 372, 465, 486), (381, 418, 485, 458), (418, 419, 484, 485), (386, 387, 452, 451), (372, 373, 466, 465), (375, 424, 474, 464), (385, 414, 481, 454), (419, 380, 457, 484), (420, 421, 477, 478), (384, 385, 454, 453), (370, 371, 468, 467), (423, 376, 461, 475), (371, 428, 488, 468), (422, 423, 475, 476), (382, 383, 456, 455), (373, 426, 469, 466), (377, 422, 476, 462), (415, 384, 453, 480), (380, 381, 458, 457), (424, 425, 471, 474), (410, 412, 473, 470), (369, 410, 470, 450), (429, 370, 467, 487), (411, 413, 479, 472), (563, 523, 656, 676), (520, 493, 533, 560), (503, 504, 544, 543), (512, 519, 651, 652), (508, 528, 568, 548), (501, 502, 542, 541), (500, 518, 558, 540), (494, 521, 561, 534), (499, 500, 540, 539), (517, 499, 539, 557), (480, 453, 493, 520), (472, 479, 519, 512), (465, 466, 506, 505), (487, 467, 507, 527), (481, 480, 520, 521), (467, 468, 508, 507), (456, 483, 523, 496), (483, 482, 522, 523), (466, 469, 509, 506), (482, 455, 495, 522), (485, 484, 524, 525), (450, 470, 510, 490), (458, 485, 525, 498), (478, 477, 517, 518), (471, 463, 503, 511), (484, 457, 497, 524), (476, 475, 515, 516), (452, 472, 512, 492), (449, 450, 490, 489), (474, 471, 511, 514), (473, 449, 489, 513), (451, 452, 492, 491), (469, 486, 526, 509), (464, 474, 514, 504), (453, 454, 494, 493), (488, 487, 527, 528), (475, 461, 501, 515), (455, 456, 496, 495), (479, 451, 491, 519), (462, 476, 516, 502), (545, 546, 586, 585), (552, 559, 599, 592), (560, 533, 573, 600), (543, 544, 584, 583), (550, 553, 593, 590), (548, 568, 608, 588), (541, 542, 582, 581), (540, 558, 598, 580), (534, 561, 601, 574), (539, 540, 580, 579), (505, 506, 546, 545), (527, 507, 547, 567), (568, 528, 668, 688), (507, 508, 548, 547), (496, 523, 563, 536), (559, 552, 672, 671), (506, 509, 549, 546), (522, 495, 535, 562), (527, 567, 687, 667), (490, 510, 550, 530), (498, 525, 565, 538), (510, 513, 649, 650), (511, 503, 543, 551), (524, 497, 537, 564), (556, 516, 662, 682), (492, 512, 552, 532), (489, 490, 530, 529), (553, 550, 670, 669), (513, 489, 529, 553), (491, 492, 532, 531), (515, 555, 681, 661), (504, 514, 554, 544), (493, 494, 534, 533), (558, 518, 660, 680), (515, 501, 541, 555), (495, 496, 536, 535), (519, 491, 531, 559), (502, 516, 556, 542), (497, 498, 538, 537), (526, 505, 545, 566), (585, 586, 589, 606), (571, 572, 592, 599), (569, 570, 590, 593), (583, 584, 594, 591), (581, 582, 596, 595), (579, 580, 598, 597), (573, 574, 601, 600), (587, 588, 608, 607), (575, 576, 603, 602), (577, 578, 605, 604), (567, 547, 587, 607), (561, 560, 600, 601), (547, 548, 588, 587), (536, 563, 603, 576), (563, 562, 602, 603), (546, 549, 589, 586), (562, 535, 575, 602), (565, 564, 604, 605), (530, 550, 590, 570), (538, 565, 605, 578), (558, 557, 597, 598), (551, 543, 583, 591), (564, 537, 577, 604), (556, 555, 595, 596), (532, 552, 592, 572), (529, 530, 570, 569), (554, 551, 591, 594), (553, 529, 569, 593), (531, 532, 572, 571), (549, 566, 606, 589), (544, 554, 594, 584), (533, 534, 574, 573), (568, 567, 607, 608), (555, 541, 581, 595), (535, 536, 576, 575), (559, 531, 571, 599), (542, 556, 596, 582), (537, 538, 578, 577), (566, 545, 585, 606), (557, 539, 579, 597), (617, 618, 638, 637), (625, 626, 646, 645), (611, 612, 632, 631), (619, 620, 640, 639), (627, 628, 648, 647), (613, 614, 634, 633), (621, 622, 642, 641), (615, 616, 636, 635), (623, 624, 644, 643), (609, 610, 630, 629), (228, 227, 628, 627), (221, 241, 642, 622), (235, 236, 635, 636), (234, 214, 613, 633), (216, 215, 616, 615), (217, 237, 638, 618), (210, 230, 630, 610), (238, 218, 617, 637), (237, 238, 637, 638), (242, 222, 621, 641), (218, 217, 618, 617), (229, 209, 609, 629), (215, 235, 636, 616), (211, 231, 632, 612), (239, 240, 639, 640), (223, 243, 644, 624), (220, 219, 620, 619), (225, 245, 646, 626), (236, 216, 615, 635), (246, 226, 625, 645), (241, 242, 641, 642), (244, 224, 623, 643), (222, 221, 622, 621), (219, 239, 640, 620), (230, 229, 629, 630), (232, 212, 611, 631), (209, 210, 610, 609), (243, 244, 643, 644), (224, 223, 624, 623), (227, 247, 648, 628), (668, 667, 707, 708), (680, 660, 700, 720), (663, 683, 723, 703), (666, 665, 705, 706), (674, 654, 694, 714), (678, 658, 698, 718), (664, 663, 703, 704), (659, 679, 719, 699), (657, 677, 717, 697), (662, 661, 701, 702), (560, 561, 674, 673), (521, 520, 653, 654), (562, 563, 676, 675), (513, 553, 669, 649), (554, 514, 664, 684), (523, 522, 655, 656), (522, 562, 675, 655), (564, 565, 678, 677), (550, 510, 650, 670), (525, 524, 657, 658), (549, 509, 666, 686), (557, 558, 680, 679), (526, 566, 685, 665), (518, 517, 659, 660), (555, 556, 682, 681), (516, 515, 661, 662), (524, 564, 677, 657), (551, 554, 684, 683), (514, 511, 663, 664), (517, 557, 679, 659), (565, 525, 658, 678), (566, 549, 686, 685), (520, 560, 673, 653), (509, 526, 665, 666), (567, 568, 688, 687), (519, 559, 671, 651), (528, 527, 667, 668), (561, 521, 654, 674), (552, 512, 652, 672), (511, 551, 683, 663), (728, 708, 748, 768), (701, 721, 761, 741), (708, 707, 747, 748), (720, 700, 740, 760), (703, 723, 763, 743), (706, 705, 745, 746), (714, 694, 734, 754), (718, 698, 738, 758), (704, 703, 743, 744), (699, 719, 759, 739), (661, 681, 721, 701), (688, 668, 708, 728), (669, 670, 710, 709), (682, 662, 702, 722), (649, 669, 709, 689), (671, 672, 712, 711), (684, 664, 704, 724), (670, 650, 690, 710), (673, 674, 714, 713), (665, 685, 725, 705), (653, 673, 713, 693), (675, 676, 716, 715), (650, 649, 689, 690), (651, 671, 711, 691), (677, 678, 718, 717), (652, 651, 691, 692), (672, 652, 692, 712), (679, 680, 720, 719), (654, 653, 693, 694), (667, 687, 727, 707), (681, 682, 722, 721), (656, 655, 695, 696), (676, 656, 696, 716), (683, 684, 724, 723), (658, 657, 697, 698), (655, 675, 715, 695), (685, 686, 726, 725), (660, 659, 699, 700), (686, 666, 706, 726), (687, 688, 728, 727), (732, 731, 751, 752), (730, 729, 749, 750), (734, 733, 753, 754), (736, 735, 755, 756), (738, 737, 757, 758), (740, 739, 759, 760), (742, 741, 761, 762), (744, 743, 763, 764), (746, 745, 765, 766), (748, 747, 767, 768), (709, 710, 750, 749), (722, 702, 742, 762), (689, 709, 749, 729), (711, 712, 752, 751), (724, 704, 744, 764), (710, 690, 730, 750), (713, 714, 754, 753), (705, 725, 765, 745), (693, 713, 753, 733), (715, 716, 756, 755), (690, 689, 729, 730), (691, 711, 751, 731), (717, 718, 758, 757), (692, 691, 731, 732), (712, 692, 732, 752), (719, 720, 760, 759), (694, 693, 733, 734), (707, 727, 767, 747), (721, 722, 762, 761), (696, 695, 735, 736), (716, 696, 736, 756), (723, 724, 764, 763), (698, 697, 737, 738), (695, 715, 755, 735), (725, 726, 766, 765), (700, 699, 739, 740), (726, 706, 746, 766), (727, 728, 768, 767), (702, 701, 741, 742), (697, 717, 757, 737)])
me_cube.materials.append(mat_material)
me_cube.use_remesh_preserve_volume = False
me_cube.use_remesh_preserve_attributes = False
me_cube.use_mirror_vertex_groups = False
me_cube.update()

# ---- objects
ob_cube = bpy.data.objects.new('Cube', me_cube)
ob_lamp = bpy.data.objects.new('Lamp', light_lamp)
ob_camera = bpy.data.objects.new('Camera', cam_camera)

# ---- transforms, parenting, visibility, modifiers, constraints
ob_cube.location = (0.0, 0.0, 0.0)
ob_cube.lock_rotations_4d = False
ob_cube.empty_display_type = 'ARROWS'
ob_cube.lineart.crease_threshold = 0.0
_m = ob_cube.modifiers.new('Mirror', 'MIRROR')
_m.use_clip = True
ob_lamp.location = (4.076, 1.005, 5.904)
ob_lamp.rotation_euler = (0.6503, 0.05522, 1.866)
ob_lamp.lock_rotations_4d = False
ob_lamp.empty_display_type = 'ARROWS'
ob_lamp.color = (0.0, 0.0, 0.0, 0.0)
ob_lamp.lineart.crease_threshold = 0.0
ob_camera.location = (7.481, -6.508, 5.344)
ob_camera.rotation_euler = (1.109, 0.01082, 0.8149)
ob_camera.lock_rotations_4d = False
ob_camera.empty_display_type = 'ARROWS'
ob_camera.color = (0.0, 0.0, 0.0, 0.0)
ob_camera.display_type = 'WIRE'
ob_camera.lineart.crease_threshold = 0.0

# ---- collection membership
col_collection_1.objects.link(ob_cube)
col_collection_1.objects.link(ob_lamp)
col_collection_1.objects.link(ob_camera)

# ---- scene / render settings (as saved in the file)
scene.camera = ob_camera
scene.frame_start = 1; scene.frame_end = 250; scene.frame_set(250)
scene.render.engine = 'BLENDER_EEVEE_NEXT'
scene.render.resolution_percentage = 50
scene.render.dither_intensity = 0.0
scene.cycles.use_denoising = False
scene.cycles.samples = 10
scene.cycles.sampling_pattern = 'TABULATED_SOBOL'
scene.cycles.light_sampling_threshold = 0.0
scene.cycles.use_adaptive_sampling = False
scene.cycles.use_light_tree = False
scene.cycles.blur_glossy = 0.0
scene.cycles.pixel_filter_type = 'GAUSSIAN'
scene.cycles.sample_clamp_indirect = 0.0
scene.view_settings.view_transform = 'Standard'
bpy.context.view_layer.update()
